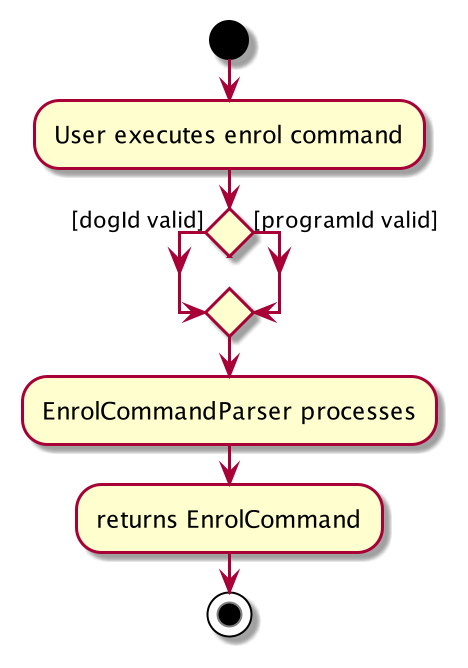

The diagram above was rendered by PlantUML. Its source (embedded in the PNG):
@startuml
'https://plantuml.com/activity-diagram-beta

start
:User executes enrol command;
if () then ([dogId valid])
else ([programId valid])
endif
:EnrolCommandParser processes;
:returns EnrolCommand;
stop

@enduml